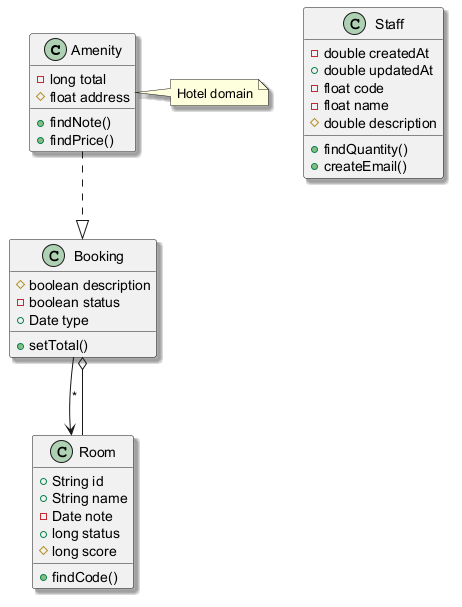

The diagram above was rendered by PlantUML. Its source (embedded in the PNG):
@startuml
skinparam shadowing true
class Amenity {
  -long total
  #float address
  +findNote()
  +findPrice()
}
class Booking {
  #boolean description
  -boolean status
  +Date type
  +setTotal()
}
class Staff {
  -double createdAt
  +double updatedAt
  -float code
  -float name
  #double description
  +findQuantity()
  +createEmail()
}
class Room {
  +String id
  +String name
  -Date note
  +long status
  #long score
  +findCode()
}
Room --o Booking
Amenity ..|> Booking
Booking --> Room : "*"
note right of Amenity : Hotel domain
@enduml